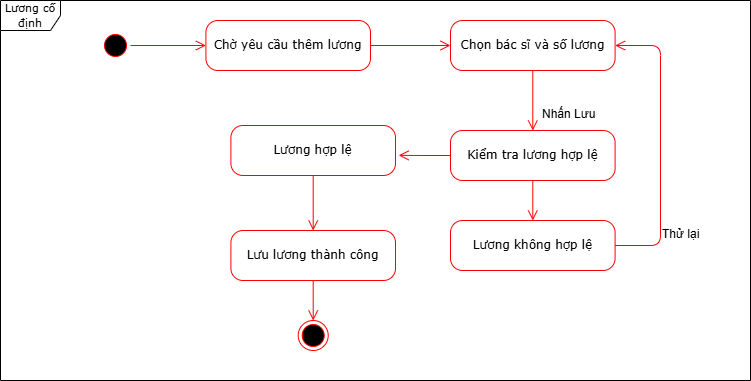

The diagram above was exported from draw.io. Its source (the exported page's mxGraphModel, read from the mxfile embedded in the PNG):
<mxGraphModel dx="800" dy="-3649" grid="1" gridSize="10" guides="1" tooltips="1" connect="1" arrows="1" fold="1" page="1" pageScale="1" pageWidth="850" pageHeight="1100" math="0" shadow="0">
  <root>
    <mxCell id="0" />
    <mxCell id="1" parent="0" />
    <mxCell id="8dGHt6rtajngYl22ZWgp-212" value="" style="ellipse;html=1;shape=startState;fillColor=#000000;strokeColor=#ff0000;rounded=1;shadow=0;comic=0;labelBackgroundColor=none;fontFamily=Verdana;fontSize=12;fontColor=#000000;align=center;direction=south;" vertex="1" parent="1">
      <mxGeometry x="1390" y="5400" width="30" height="30" as="geometry" />
    </mxCell>
    <mxCell id="8dGHt6rtajngYl22ZWgp-213" value="" style="ellipse;html=1;shape=endState;fillColor=#000000;strokeColor=#ff0000;rounded=1;shadow=0;comic=0;labelBackgroundColor=none;fontFamily=Verdana;fontSize=12;fontColor=#000000;align=center;" vertex="1" parent="1">
      <mxGeometry x="1587.71" y="5690" width="30" height="30" as="geometry" />
    </mxCell>
    <mxCell id="8dGHt6rtajngYl22ZWgp-214" value="Chờ yêu cầu thêm lương" style="rounded=1;whiteSpace=wrap;html=1;arcSize=24;fillColor=#FFFFFF;strokeColor=#ff0000;shadow=0;comic=0;labelBackgroundColor=none;fontFamily=Verdana;fontSize=12;fontColor=#000000;align=center;" vertex="1" parent="1">
      <mxGeometry x="1495.41" y="5390" width="164.59" height="50" as="geometry" />
    </mxCell>
    <mxCell id="8dGHt6rtajngYl22ZWgp-215" style="edgeStyle=orthogonalEdgeStyle;html=1;labelBackgroundColor=none;endArrow=open;endSize=8;strokeColor=#ff0000;fontFamily=Verdana;fontSize=12;align=left;exitX=0.5;exitY=0;exitDx=0;exitDy=0;entryX=0;entryY=0.5;entryDx=0;entryDy=0;" edge="1" parent="1" source="8dGHt6rtajngYl22ZWgp-212" target="8dGHt6rtajngYl22ZWgp-214">
      <mxGeometry relative="1" as="geometry">
        <mxPoint x="1850" y="5450" as="sourcePoint" />
        <mxPoint x="1850" y="5510" as="targetPoint" />
      </mxGeometry>
    </mxCell>
    <mxCell id="8dGHt6rtajngYl22ZWgp-216" value="Chọn bác sĩ và số lương" style="rounded=1;whiteSpace=wrap;html=1;arcSize=24;fillColor=#FFFFFF;strokeColor=#ff0000;shadow=0;comic=0;labelBackgroundColor=none;fontFamily=Verdana;fontSize=12;fontColor=#000000;align=center;" vertex="1" parent="1">
      <mxGeometry x="1740" y="5390" width="164.59" height="50" as="geometry" />
    </mxCell>
    <mxCell id="8dGHt6rtajngYl22ZWgp-217" style="edgeStyle=orthogonalEdgeStyle;html=1;labelBackgroundColor=none;endArrow=open;endSize=8;strokeColor=#ff0000;fontFamily=Verdana;fontSize=12;align=left;exitX=1;exitY=0.5;exitDx=0;exitDy=0;entryX=0;entryY=0.5;entryDx=0;entryDy=0;" edge="1" parent="1" source="8dGHt6rtajngYl22ZWgp-214" target="8dGHt6rtajngYl22ZWgp-216">
      <mxGeometry relative="1" as="geometry">
        <mxPoint x="1430" y="5425" as="sourcePoint" />
        <mxPoint x="1505" y="5425" as="targetPoint" />
      </mxGeometry>
    </mxCell>
    <mxCell id="8dGHt6rtajngYl22ZWgp-218" value="Kiểm tra lương hợp lệ" style="rounded=1;whiteSpace=wrap;html=1;arcSize=24;fillColor=#FFFFFF;strokeColor=#ff0000;shadow=0;comic=0;labelBackgroundColor=none;fontFamily=Verdana;fontSize=12;fontColor=#000000;align=center;" vertex="1" parent="1">
      <mxGeometry x="1740" y="5500" width="164.59" height="50" as="geometry" />
    </mxCell>
    <mxCell id="8dGHt6rtajngYl22ZWgp-219" value="Nhấn Lưu" style="text;whiteSpace=wrap;html=1;" vertex="1" parent="1">
      <mxGeometry x="1830" y="5470" width="90" height="40" as="geometry" />
    </mxCell>
    <mxCell id="8dGHt6rtajngYl22ZWgp-220" style="edgeStyle=orthogonalEdgeStyle;html=1;labelBackgroundColor=none;endArrow=open;endSize=8;strokeColor=#ff0000;fontFamily=Verdana;fontSize=12;align=left;exitX=0.5;exitY=1;exitDx=0;exitDy=0;" edge="1" parent="1" source="8dGHt6rtajngYl22ZWgp-216" target="8dGHt6rtajngYl22ZWgp-218">
      <mxGeometry relative="1" as="geometry">
        <mxPoint x="1670" y="5425" as="sourcePoint" />
        <mxPoint x="1750" y="5425" as="targetPoint" />
      </mxGeometry>
    </mxCell>
    <mxCell id="8dGHt6rtajngYl22ZWgp-221" value="Lương hợp lệ" style="rounded=1;whiteSpace=wrap;html=1;arcSize=24;fillColor=#FFFFFF;strokeColor=#ff0000;shadow=0;comic=0;labelBackgroundColor=none;fontFamily=Verdana;fontSize=12;fontColor=#000000;align=center;" vertex="1" parent="1">
      <mxGeometry x="1520.41" y="5495" width="164.59" height="50" as="geometry" />
    </mxCell>
    <mxCell id="8dGHt6rtajngYl22ZWgp-222" value="Lương không hợp lệ" style="rounded=1;whiteSpace=wrap;html=1;arcSize=24;fillColor=#FFFFFF;strokeColor=#ff0000;shadow=0;comic=0;labelBackgroundColor=none;fontFamily=Verdana;fontSize=12;fontColor=#000000;align=center;" vertex="1" parent="1">
      <mxGeometry x="1740.0000000000002" y="5590" width="164.59" height="50" as="geometry" />
    </mxCell>
    <mxCell id="8dGHt6rtajngYl22ZWgp-223" value="Lưu lương thành công" style="rounded=1;whiteSpace=wrap;html=1;arcSize=24;fillColor=#FFFFFF;strokeColor=#ff0000;shadow=0;comic=0;labelBackgroundColor=none;fontFamily=Verdana;fontSize=12;fontColor=#000000;align=center;" vertex="1" parent="1">
      <mxGeometry x="1520.41" y="5600" width="164.59" height="50" as="geometry" />
    </mxCell>
    <mxCell id="8dGHt6rtajngYl22ZWgp-224" style="edgeStyle=orthogonalEdgeStyle;html=1;labelBackgroundColor=none;endArrow=open;endSize=8;strokeColor=#ff0000;fontFamily=Verdana;fontSize=12;align=left;exitX=0.5;exitY=1;exitDx=0;exitDy=0;" edge="1" parent="1" source="8dGHt6rtajngYl22ZWgp-218" target="8dGHt6rtajngYl22ZWgp-222">
      <mxGeometry relative="1" as="geometry">
        <mxPoint x="1832" y="5450" as="sourcePoint" />
        <mxPoint x="1832" y="5510" as="targetPoint" />
      </mxGeometry>
    </mxCell>
    <mxCell id="8dGHt6rtajngYl22ZWgp-225" style="edgeStyle=orthogonalEdgeStyle;html=1;labelBackgroundColor=none;endArrow=open;endSize=8;strokeColor=#ff0000;fontFamily=Verdana;fontSize=12;align=left;exitX=1;exitY=0.5;exitDx=0;exitDy=0;fontStyle=1;entryX=1;entryY=0.5;entryDx=0;entryDy=0;" edge="1" parent="1" source="8dGHt6rtajngYl22ZWgp-222" target="8dGHt6rtajngYl22ZWgp-216">
      <mxGeometry relative="1" as="geometry">
        <mxPoint x="1842" y="5460" as="sourcePoint" />
        <mxPoint x="1842" y="5520" as="targetPoint" />
        <Array as="points">
          <mxPoint x="1950" y="5615" />
          <mxPoint x="1950" y="5415" />
        </Array>
      </mxGeometry>
    </mxCell>
    <mxCell id="8dGHt6rtajngYl22ZWgp-226" style="edgeStyle=orthogonalEdgeStyle;html=1;labelBackgroundColor=none;endArrow=open;endSize=8;strokeColor=#ff0000;fontFamily=Verdana;fontSize=12;align=left;exitX=0;exitY=0.5;exitDx=0;exitDy=0;entryX=1.019;entryY=0.597;entryDx=0;entryDy=0;entryPerimeter=0;" edge="1" parent="1" source="8dGHt6rtajngYl22ZWgp-218" target="8dGHt6rtajngYl22ZWgp-221">
      <mxGeometry relative="1" as="geometry">
        <mxPoint x="1852" y="5470" as="sourcePoint" />
        <mxPoint x="1852" y="5530" as="targetPoint" />
      </mxGeometry>
    </mxCell>
    <mxCell id="8dGHt6rtajngYl22ZWgp-227" style="edgeStyle=orthogonalEdgeStyle;html=1;labelBackgroundColor=none;endArrow=open;endSize=8;strokeColor=#ff0000;fontFamily=Verdana;fontSize=12;align=left;exitX=0.5;exitY=1;exitDx=0;exitDy=0;fontStyle=1" edge="1" parent="1" source="8dGHt6rtajngYl22ZWgp-221" target="8dGHt6rtajngYl22ZWgp-223">
      <mxGeometry relative="1" as="geometry">
        <mxPoint x="1862" y="5480" as="sourcePoint" />
        <mxPoint x="1862" y="5540" as="targetPoint" />
      </mxGeometry>
    </mxCell>
    <mxCell id="8dGHt6rtajngYl22ZWgp-228" style="edgeStyle=orthogonalEdgeStyle;html=1;labelBackgroundColor=none;endArrow=open;endSize=8;strokeColor=#ff0000;fontFamily=Verdana;fontSize=12;align=left;exitX=0.5;exitY=1;exitDx=0;exitDy=0;" edge="1" parent="1" source="8dGHt6rtajngYl22ZWgp-223" target="8dGHt6rtajngYl22ZWgp-213">
      <mxGeometry relative="1" as="geometry">
        <mxPoint x="1872" y="5490" as="sourcePoint" />
        <mxPoint x="1872" y="5550" as="targetPoint" />
      </mxGeometry>
    </mxCell>
    <mxCell id="8dGHt6rtajngYl22ZWgp-229" value="Thử lại" style="text;whiteSpace=wrap;html=1;" vertex="1" parent="1">
      <mxGeometry x="1950" y="5590" width="90" height="40" as="geometry" />
    </mxCell>
    <mxCell id="8dGHt6rtajngYl22ZWgp-230" value="&lt;span style=&quot;font-size: 11px;&quot;&gt;Lương cố định&lt;/span&gt;" style="shape=umlFrame;whiteSpace=wrap;html=1;rounded=1;shadow=0;comic=0;labelBackgroundColor=none;strokeWidth=1;fontFamily=Verdana;fontSize=12;align=center;" vertex="1" parent="1">
      <mxGeometry x="1290" y="5370" width="750" height="380" as="geometry" />
    </mxCell>
  </root>
</mxGraphModel>